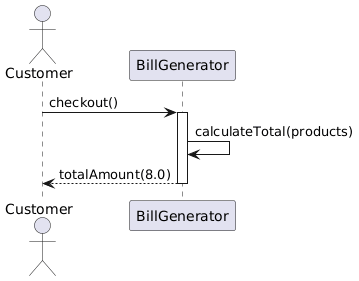

The diagram above was rendered by PlantUML. Its source (embedded in the PNG):
@startuml
actor Customer
participant BillGenerator

Customer -> BillGenerator : checkout()
activate BillGenerator

BillGenerator -> BillGenerator : calculateTotal(products)
BillGenerator --> Customer : totalAmount(8.0)

deactivate BillGenerator
@enduml